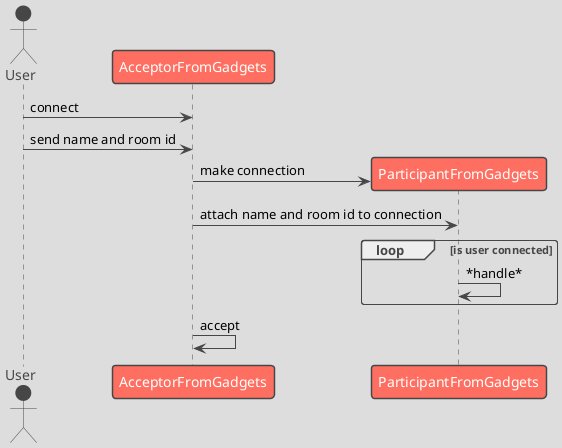

The diagram above was rendered by PlantUML. Its source (embedded in the PNG):
@startuml "precedent_acceptor_from_gadgets"

!theme toy

actor User 

User -> AcceptorFromGadgets : connect
User -> AcceptorFromGadgets : send name and room id
create ParticipantFromGadgets
AcceptorFromGadgets -> ParticipantFromGadgets : make connection
AcceptorFromGadgets -> ParticipantFromGadgets : attach name and room id to connection

loop is user connected
    ParticipantFromGadgets -> ParticipantFromGadgets : *handle*
end

AcceptorFromGadgets -> AcceptorFromGadgets : accept

@enduml